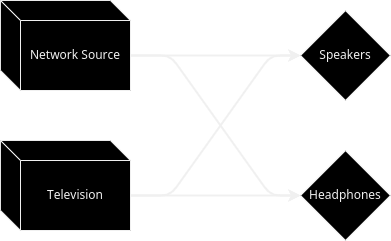

The diagram above was exported from draw.io. Its source (the exported page's mxGraphModel, read from the mxfile embedded in the PNG):
<mxGraphModel dx="683" dy="390" grid="1" gridSize="10" guides="1" tooltips="1" connect="1" arrows="1" fold="1" page="1" pageScale="1" pageWidth="850" pageHeight="1100" background="#000000" math="0" shadow="0">
  <root>
    <mxCell id="0" />
    <mxCell id="1" parent="0" />
    <mxCell id="D5gsASxjR7q60t8XpMgp-8" style="edgeStyle=orthogonalEdgeStyle;orthogonalLoop=0;jettySize=auto;html=1;entryX=0;entryY=0.5;entryDx=0;entryDy=0;exitX=0;exitY=0;exitDx=130;exitDy=55;exitPerimeter=0;curved=1;labelBorderColor=none;shadow=0;backgroundOutline=1;flowAnimation=0;enumerate=0;orthogonal=0;comic=0;ignoreEdge=0;fixDash=0;metaEdit=0;noJump=0;strokeColor=default;fillOpacity=100;strokeWidth=2;startFill=1;endFill=1;" parent="1" source="D5gsASxjR7q60t8XpMgp-1" target="D5gsASxjR7q60t8XpMgp-3" edge="1">
      <mxGeometry relative="1" as="geometry" />
    </mxCell>
    <mxCell id="D5gsASxjR7q60t8XpMgp-1" value="Network Source" style="shape=cube;whiteSpace=wrap;html=1;boundedLbl=1;backgroundOutline=1;darkOpacity=0.05;darkOpacity2=0.1;fillColor=#000000;" parent="1" vertex="1">
      <mxGeometry x="190" y="170" width="130" height="90" as="geometry" />
    </mxCell>
    <mxCell id="D5gsASxjR7q60t8XpMgp-9" style="edgeStyle=orthogonalEdgeStyle;orthogonalLoop=0;jettySize=auto;html=1;entryX=0;entryY=0.5;entryDx=0;entryDy=0;exitX=0;exitY=0;exitDx=130;exitDy=55;exitPerimeter=0;curved=1;labelBorderColor=#FFFFFF;shadow=0;backgroundOutline=1;flowAnimation=0;enumerate=0;orthogonal=0;comic=0;ignoreEdge=0;fixDash=0;metaEdit=0;noJump=0;strokeColor=default;fillOpacity=100;strokeWidth=2;startFill=1;endFill=1;" parent="1" source="D5gsASxjR7q60t8XpMgp-2" target="D5gsASxjR7q60t8XpMgp-4" edge="1">
      <mxGeometry relative="1" as="geometry" />
    </mxCell>
    <mxCell id="D5gsASxjR7q60t8XpMgp-2" value="Television" style="shape=cube;whiteSpace=wrap;html=1;boundedLbl=1;backgroundOutline=1;darkOpacity=0.05;darkOpacity2=0.1;fillColor=#000000;" parent="1" vertex="1">
      <mxGeometry x="190" y="310" width="130" height="90" as="geometry" />
    </mxCell>
    <mxCell id="D5gsASxjR7q60t8XpMgp-3" value="Speakers" style="rhombus;whiteSpace=wrap;html=1;fillColor=#000000;" parent="1" vertex="1">
      <mxGeometry x="490" y="180" width="90" height="90" as="geometry" />
    </mxCell>
    <mxCell id="D5gsASxjR7q60t8XpMgp-4" value="Headphones" style="rhombus;whiteSpace=wrap;html=1;fillColor=#000000;" parent="1" vertex="1">
      <mxGeometry x="490" y="320" width="90" height="90" as="geometry" />
    </mxCell>
    <mxCell id="D5gsASxjR7q60t8XpMgp-5" value="" style="endArrow=classic;html=1;exitX=0;exitY=0;exitDx=130;exitDy=55;exitPerimeter=0;entryX=0;entryY=0.5;entryDx=0;entryDy=0;rounded=1;labelBorderColor=#FFFFFF;shadow=0;backgroundOutline=1;flowAnimation=0;enumerate=0;orthogonal=0;comic=0;orthogonalLoop=0;ignoreEdge=0;fixDash=0;metaEdit=0;noJump=0;strokeColor=default;fillOpacity=100;strokeOpacity=100;strokeWidth=2;startFill=1;endFill=1;" parent="1" source="D5gsASxjR7q60t8XpMgp-2" target="D5gsASxjR7q60t8XpMgp-3" edge="1">
      <mxGeometry width="50" height="50" relative="1" as="geometry">
        <mxPoint x="380" y="400" as="sourcePoint" />
        <mxPoint x="430" y="350" as="targetPoint" />
        <Array as="points">
          <mxPoint x="360" y="365" />
          <mxPoint x="460" y="225" />
        </Array>
      </mxGeometry>
    </mxCell>
    <mxCell id="D5gsASxjR7q60t8XpMgp-6" value="" style="endArrow=classic;html=1;exitX=0;exitY=0;exitDx=130;exitDy=55;exitPerimeter=0;entryX=0;entryY=0.5;entryDx=0;entryDy=0;rounded=1;labelBorderColor=#FFFFFF;shadow=0;backgroundOutline=1;flowAnimation=0;enumerate=0;orthogonal=0;comic=0;orthogonalLoop=0;ignoreEdge=0;fixDash=0;metaEdit=0;noJump=0;strokeColor=default;fillOpacity=100;strokeWidth=2;startFill=1;endFill=1;" parent="1" source="D5gsASxjR7q60t8XpMgp-1" target="D5gsASxjR7q60t8XpMgp-4" edge="1">
      <mxGeometry width="50" height="50" relative="1" as="geometry">
        <mxPoint x="320" y="230" as="sourcePoint" />
        <mxPoint x="490" y="80" as="targetPoint" />
        <Array as="points">
          <mxPoint x="360" y="225" />
          <mxPoint x="460" y="365" />
        </Array>
      </mxGeometry>
    </mxCell>
  </root>
</mxGraphModel>